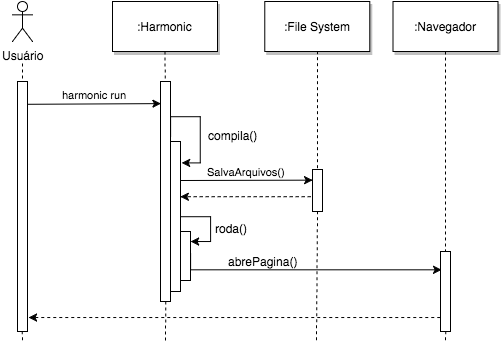

The diagram above was exported from draw.io. Its source (the exported page's mxGraphModel, read from the mxfile embedded in the PNG):
<mxGraphModel dx="780" dy="791" grid="1" gridSize="10" guides="1" tooltips="1" connect="1" arrows="1" fold="1" page="0" pageScale="1.5" pageWidth="826" pageHeight="1169" background="#ffffff" math="0" shadow="0">
  <root>
    <mxCell id="0" style=";html=1;" />
    <mxCell id="1" style=";html=1;" parent="0" />
    <mxCell id="6" value="" style="fillColor=#FFFFFF;strokeColor=#000000;html=1;" parent="1" vertex="1">
      <mxGeometry x="343" y="140" width="10" height="220" as="geometry" />
    </mxCell>
    <mxCell id="7" value=":Harmonic" style="shadow=1;fillColor=#FFFFFF;strokeColor=#000000;html=1;" parent="1" vertex="1">
      <mxGeometry x="295" y="60" width="105" height="50" as="geometry" />
    </mxCell>
    <mxCell id="8" value="" style="edgeStyle=none;endArrow=none;dashed=1;html=1;" parent="1" source="7" target="6" edge="1">
      <mxGeometry x="272.3350694444445" y="165" width="100" height="100" as="geometry">
        <mxPoint x="347.2588734567901" y="110" as="sourcePoint" />
        <mxPoint x="347.5761959876544" y="165" as="targetPoint" />
      </mxGeometry>
    </mxCell>
    <mxCell id="9" value="harmonic run" style="edgeStyle=none;verticalLabelPosition=top;verticalAlign=bottom;html=1;entryX=0.029;entryY=0.1;entryPerimeter=0;exitX=1.001;exitY=0.092;exitPerimeter=0;" parent="1" source="97" target="6" edge="1">
      <mxGeometry x="215" y="62" width="100" height="100" as="geometry">
        <mxPoint x="210" y="163" as="sourcePoint" />
        <mxPoint x="341.66666666666674" y="146.16666666666674" as="targetPoint" />
      </mxGeometry>
    </mxCell>
    <mxCell id="13" value="SalvaArquivos()" style="edgeStyle=none;verticalLabelPosition=top;verticalAlign=bottom;html=1;entryX=0;entryY=0.25;" parent="1" target="17" edge="1">
      <mxGeometry x="403.45524691358025" y="161.91550925925924" width="100" height="100" as="geometry">
        <mxPoint x="363" y="239" as="sourcePoint" />
        <mxPoint x="480.5" y="249.20563271604937" as="targetPoint" />
      </mxGeometry>
    </mxCell>
    <mxCell id="15" value=":File System" style="shadow=1;fillColor=#FFFFFF;strokeColor=#000000;html=1;" parent="1" vertex="1">
      <mxGeometry x="447.2839506172839" y="59.99999999999997" width="105" height="50" as="geometry" />
    </mxCell>
    <mxCell id="104" style="edgeStyle=orthogonalEdgeStyle;rounded=0;comic=0;html=1;exitX=0;exitY=0.75;shadow=0;dashed=1;jettySize=auto;orthogonalLoop=1;" parent="1" source="17" edge="1">
      <mxGeometry relative="1" as="geometry">
        <mxPoint x="363" y="255" as="targetPoint" />
        <Array as="points">
          <mxPoint x="495" y="255" />
        </Array>
      </mxGeometry>
    </mxCell>
    <mxCell id="17" value="" style="fillColor=#FFFFFF;strokeColor=#000000;html=1;" parent="1" vertex="1">
      <mxGeometry x="495" y="228" width="10" height="42" as="geometry" />
    </mxCell>
    <mxCell id="123" style="edgeStyle=orthogonalEdgeStyle;rounded=0;html=1;exitX=0;exitY=0.75;entryX=1.103;entryY=0.92;entryPerimeter=0;dashed=1;jettySize=auto;orthogonalLoop=1;" edge="1" parent="1">
      <mxGeometry relative="1" as="geometry">
        <mxPoint x="622.7586206896551" y="376.0344827586207" as="sourcePoint" />
        <mxPoint x="211.0344827586207" y="376.0344827586207" as="targetPoint" />
      </mxGeometry>
    </mxCell>
    <mxCell id="21" value="" style="fillColor=#FFFFFF;strokeColor=#000000;html=1;" parent="1" vertex="1">
      <mxGeometry x="623" y="310" width="10" height="80" as="geometry" />
    </mxCell>
    <mxCell id="22" value=":Navegador" style="shadow=1;fillColor=#FFFFFF;strokeColor=#000000;html=1;" parent="1" vertex="1">
      <mxGeometry x="575.5" y="60" width="105" height="50" as="geometry" />
    </mxCell>
    <mxCell id="23" value="" style="edgeStyle=none;endArrow=none;dashed=1;html=1;" parent="1" source="22" target="21" edge="1">
      <mxGeometry x="567.4878472222224" y="174.99999999999997" width="100" height="100" as="geometry">
        <mxPoint x="627.6527777777778" y="110" as="sourcePoint" />
        <mxPoint x="627.6527777777778" y="260" as="targetPoint" />
      </mxGeometry>
    </mxCell>
    <mxCell id="91" style="edgeStyle=orthogonalEdgeStyle;rounded=0;comic=0;html=1;exitX=1;exitY=0.25;shadow=0;jettySize=auto;orthogonalLoop=1;entryX=1.117;entryY=0.141;entryPerimeter=0;" parent="1" source="6" target="95" edge="1">
      <mxGeometry relative="1" as="geometry">
        <mxPoint x="366" y="222" as="targetPoint" />
        <Array as="points">
          <mxPoint x="353" y="175" />
          <mxPoint x="383" y="175" />
          <mxPoint x="383" y="221" />
        </Array>
      </mxGeometry>
    </mxCell>
    <mxCell id="103" value="compila()" style="text;html=1;resizable=0;points=[];align=center;verticalAlign=middle;labelBackgroundColor=#ffffff;" parent="91" vertex="1" connectable="0">
      <mxGeometry x="-0.04" y="-1" relative="1" as="geometry">
        <mxPoint x="33" y="13" as="offset" />
      </mxGeometry>
    </mxCell>
    <mxCell id="111" style="edgeStyle=orthogonalEdgeStyle;rounded=0;comic=0;html=1;exitX=1;exitY=0.5;shadow=0;jettySize=auto;orthogonalLoop=1;" parent="1" source="95" edge="1">
      <mxGeometry relative="1" as="geometry">
        <mxPoint x="373" y="300" as="targetPoint" />
        <Array as="points">
          <mxPoint x="393" y="275" />
          <mxPoint x="393" y="300" />
          <mxPoint x="373" y="300" />
        </Array>
      </mxGeometry>
    </mxCell>
    <mxCell id="112" value="roda()" style="text;html=1;resizable=0;points=[];align=center;verticalAlign=middle;labelBackgroundColor=#ffffff;" parent="111" vertex="1" connectable="0">
      <mxGeometry x="-0.2" y="-8" relative="1" as="geometry">
        <mxPoint x="29" y="11" as="offset" />
      </mxGeometry>
    </mxCell>
    <mxCell id="95" value="" style="fillColor=#FFFFFF;strokeColor=#000000;html=1;" parent="1" vertex="1">
      <mxGeometry x="353" y="200" width="10" height="150" as="geometry" />
    </mxCell>
    <mxCell id="97" value="" style="fillColor=#FFFFFF;strokeColor=#000000;html=1;" parent="1" vertex="1">
      <mxGeometry x="200" y="140" width="10" height="250" as="geometry" />
    </mxCell>
    <mxCell id="98" value="" style="edgeStyle=none;dashed=1;endArrow=none;html=1;exitX=0.5;exitY=1;" parent="1" target="97" edge="1">
      <mxGeometry x="50" y="260" width="100" height="100" as="geometry">
        <mxPoint x="205" y="110" as="sourcePoint" />
        <mxPoint x="205" y="320" as="targetPoint" />
      </mxGeometry>
    </mxCell>
    <mxCell id="100" value="" style="edgeStyle=none;endArrow=none;dashed=1;html=1;exitX=0.5;exitY=1;entryX=0.5;entryY=0;" parent="1" source="15" target="17" edge="1">
      <mxGeometry x="444.4878472222224" y="194.99999999999997" width="100" height="100" as="geometry">
        <mxPoint x="505" y="130" as="sourcePoint" />
        <mxPoint x="505" y="249.3942901234568" as="targetPoint" />
      </mxGeometry>
    </mxCell>
    <mxCell id="101" value="" style="edgeStyle=none;dashed=1;endArrow=none;html=1;exitX=0.5;exitY=1;" parent="1" source="97" edge="1">
      <mxGeometry x="50" y="480" width="100" height="100" as="geometry">
        <mxPoint x="205" y="330.33333333333337" as="sourcePoint" />
        <mxPoint x="205" y="400" as="targetPoint" />
      </mxGeometry>
    </mxCell>
    <mxCell id="113" style="edgeStyle=orthogonalEdgeStyle;rounded=0;comic=0;html=1;exitX=1;exitY=0.5;shadow=0;jettySize=auto;orthogonalLoop=1;" parent="1" edge="1">
      <mxGeometry relative="1" as="geometry">
        <mxPoint x="373.3333333333335" y="312.5" as="sourcePoint" />
        <mxPoint x="624" y="328" as="targetPoint" />
        <Array as="points">
          <mxPoint x="373" y="328" />
          <mxPoint x="624" y="328" />
        </Array>
      </mxGeometry>
    </mxCell>
    <mxCell id="114" value="abrePagina()" style="text;html=1;resizable=0;points=[];align=center;verticalAlign=middle;labelBackgroundColor=#ffffff;" parent="113" vertex="1" connectable="0">
      <mxGeometry x="-0.0363" y="-2" relative="1" as="geometry">
        <mxPoint x="-40" y="-11" as="offset" />
      </mxGeometry>
    </mxCell>
    <mxCell id="105" value="" style="fillColor=#FFFFFF;strokeColor=#000000;html=1;" parent="1" vertex="1">
      <mxGeometry x="363" y="290" width="10" height="49" as="geometry" />
    </mxCell>
    <mxCell id="108" value="" style="edgeStyle=none;dashed=1;endArrow=none;html=1;exitX=0.5;exitY=1;" parent="1" source="6" edge="1">
      <mxGeometry x="193" y="540" width="100" height="100" as="geometry">
        <mxPoint x="370" y="400" as="sourcePoint" />
        <mxPoint x="348" y="400" as="targetPoint" />
      </mxGeometry>
    </mxCell>
    <mxCell id="115" value="" style="edgeStyle=none;dashed=1;endArrow=none;html=1;exitX=0.5;exitY=1;" parent="1" source="17" edge="1">
      <mxGeometry x="344" y="494" width="100" height="100" as="geometry">
        <mxPoint x="499.3333333333335" y="324.33333333333337" as="sourcePoint" />
        <mxPoint x="499" y="400" as="targetPoint" />
      </mxGeometry>
    </mxCell>
    <mxCell id="116" value="" style="edgeStyle=none;dashed=1;endArrow=none;html=1;exitX=0.5;exitY=1;" parent="1" source="21" edge="1">
      <mxGeometry x="473" y="530" width="100" height="100" as="geometry">
        <mxPoint x="628.3333333333335" y="360.33333333333337" as="sourcePoint" />
        <mxPoint x="628" y="400" as="targetPoint" />
      </mxGeometry>
    </mxCell>
    <mxCell id="117" value="Usuário" style="shape=umlActor;verticalLabelPosition=bottom;labelBackgroundColor=#ffffff;verticalAlign=top;html=1;" vertex="1" parent="1">
      <mxGeometry x="195" y="60" width="20" height="40" as="geometry" />
    </mxCell>
  </root>
</mxGraphModel>